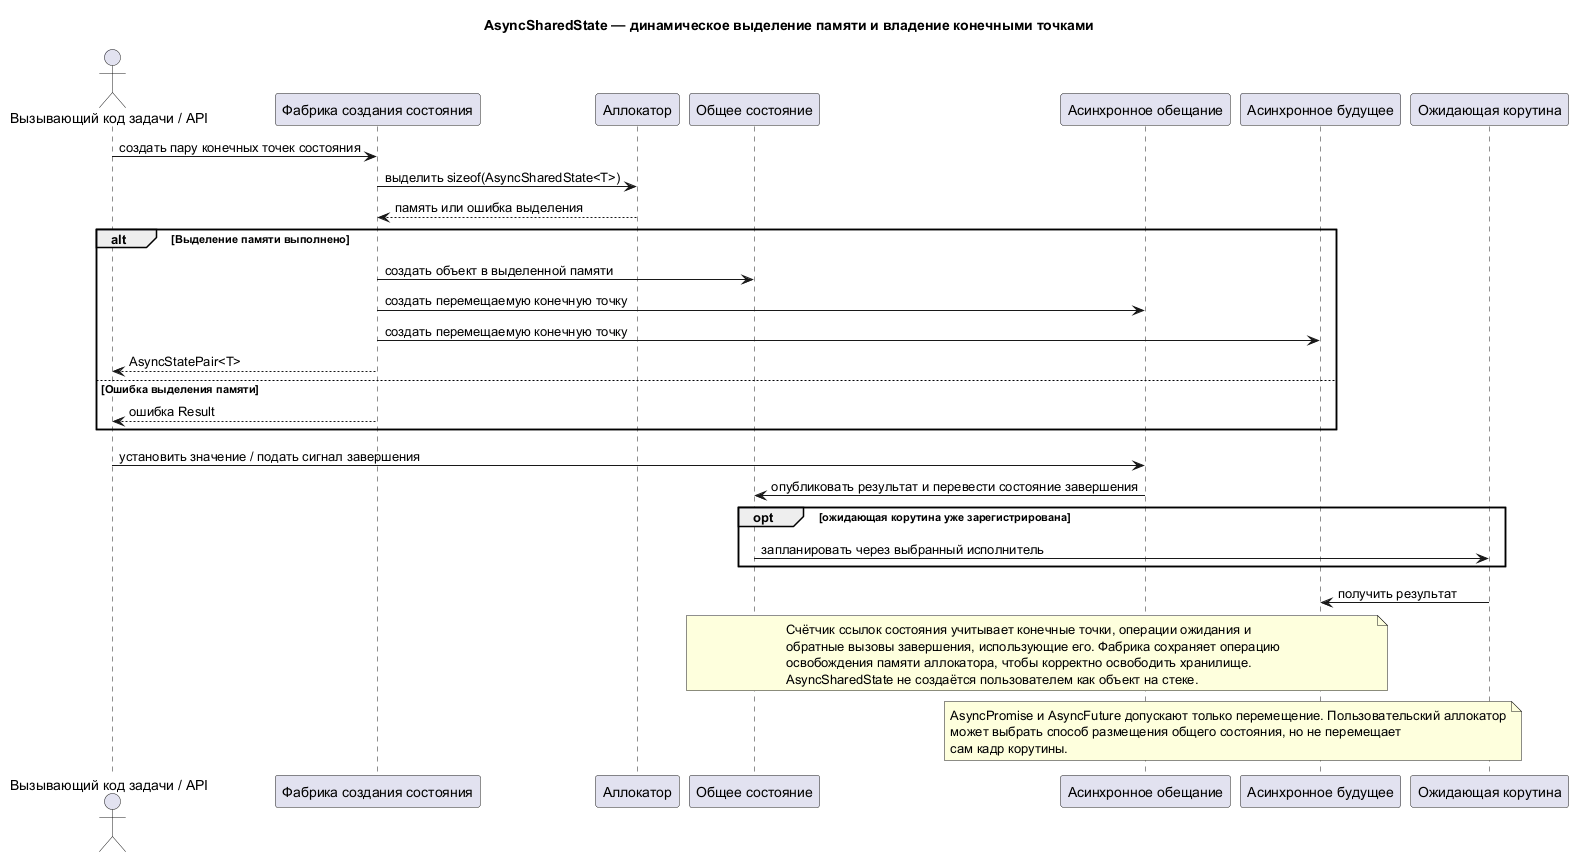

The diagram above was rendered by PlantUML. Its source (embedded in the PNG):
@startuml
title AsyncSharedState — динамическое выделение памяти и владение конечными точками

actor "Вызывающий код задачи / API" as Caller
participant "Фабрика создания состояния" as Factory
participant "Аллокатор" as Allocator
participant "Общее состояние" as State
participant "Асинхронное обещание" as Promise
participant "Асинхронное будущее" as Future
participant "Ожидающая корутина" as Awaiter

Caller -> Factory : создать пару конечных точек состояния
Factory -> Allocator : выделить sizeof(AsyncSharedState<T>)
Allocator --> Factory : память или ошибка выделения
alt Выделение памяти выполнено
  Factory -> State : создать объект в выделенной памяти
  Factory -> Promise : создать перемещаемую конечную точку
  Factory -> Future : создать перемещаемую конечную точку
  Factory --> Caller : AsyncStatePair<T>
else Ошибка выделения памяти
  Factory --> Caller : ошибка Result
end

Caller -> Promise : установить значение / подать сигнал завершения
Promise -> State : опубликовать результат и перевести состояние завершения
opt ожидающая корутина уже зарегистрирована
  State -> Awaiter : запланировать через выбранный исполнитель
end
Awaiter -> Future : получить результат

note over State,Future
  Счётчик ссылок состояния учитывает конечные точки, операции ожидания и
  обратные вызовы завершения, использующие его. Фабрика сохраняет операцию
  освобождения памяти аллокатора, чтобы корректно освободить хранилище.
  AsyncSharedState не создаётся пользователем как объект на стеке.
end note

note over Promise,Future
  AsyncPromise и AsyncFuture допускают только перемещение. Пользовательский аллокатор
  может выбрать способ размещения общего состояния, но не перемещает
  сам кадр корутины.
end note
@enduml